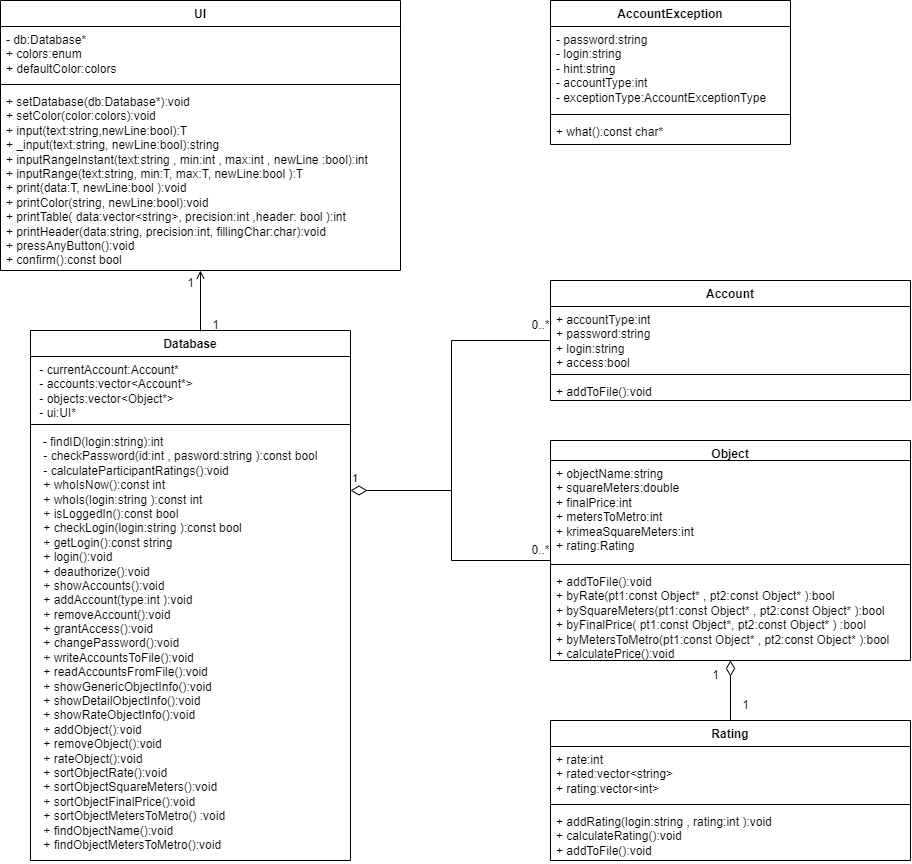

The diagram above was exported from draw.io. Its source (the exported page's mxGraphModel, read from the mxfile embedded in the PNG):
<mxGraphModel dx="1706" dy="1163" grid="1" gridSize="10" guides="1" tooltips="1" connect="1" arrows="1" fold="1" page="1" pageScale="1" pageWidth="827" pageHeight="1169" math="0" shadow="0">
  <root>
    <mxCell id="0" />
    <mxCell id="1" parent="0" />
    <mxCell id="vQUheV9bmPKhbQX3nlLI-1" value="UI" style="swimlane;fontStyle=1;align=center;verticalAlign=top;childLayout=stackLayout;horizontal=1;startSize=26;horizontalStack=0;resizeParent=1;resizeParentMax=0;resizeLast=0;collapsible=1;marginBottom=0;whiteSpace=wrap;html=1;" parent="1" vertex="1">
      <mxGeometry x="240" y="120" width="400" height="270" as="geometry">
        <mxRectangle x="640" y="120" width="50" height="30" as="alternateBounds" />
      </mxGeometry>
    </mxCell>
    <mxCell id="vQUheV9bmPKhbQX3nlLI-2" value="&lt;div&gt;- db:Database*&lt;/div&gt;&lt;div&gt;+ colors:enum&lt;/div&gt;&lt;div&gt;+ defaultColor:colors&lt;/div&gt;&lt;div&gt;&lt;br&gt;&lt;/div&gt;" style="text;strokeColor=none;fillColor=none;align=left;verticalAlign=top;spacingLeft=4;spacingRight=4;overflow=hidden;rotatable=0;points=[[0,0.5],[1,0.5]];portConstraint=eastwest;whiteSpace=wrap;html=1;" parent="vQUheV9bmPKhbQX3nlLI-1" vertex="1">
      <mxGeometry y="26" width="400" height="54" as="geometry" />
    </mxCell>
    <mxCell id="vQUheV9bmPKhbQX3nlLI-3" value="" style="line;strokeWidth=1;fillColor=none;align=left;verticalAlign=middle;spacingTop=-1;spacingLeft=3;spacingRight=3;rotatable=0;labelPosition=right;points=[];portConstraint=eastwest;strokeColor=inherit;" parent="vQUheV9bmPKhbQX3nlLI-1" vertex="1">
      <mxGeometry y="80" width="400" height="8" as="geometry" />
    </mxCell>
    <mxCell id="vQUheV9bmPKhbQX3nlLI-4" value="&lt;div&gt;+ setDatabase(db:Database*):void&lt;/div&gt;&lt;div&gt;+ setColor(color:colors):void&lt;/div&gt;&lt;div&gt;+ input(text:string,newLine:bool):T&lt;/div&gt;&lt;div&gt;+ _input(text:string, newLine:bool):string&lt;/div&gt;&lt;div&gt;+ inputRangeInstant(text:string , min:int , max:int , newLine :bool):int&lt;br&gt;+ inputRange(text:string, min:T, max:T, newLine:bool ):T&lt;br&gt;+ print(data:T, newLine:bool ):void&lt;br&gt;+ printColor(string,  newLine:bool):void&lt;br&gt;+ printTable( data:vector&amp;lt;string&amp;gt;, precision:int ,header: bool ):int&lt;br&gt;+ printHeader(data:string, precision:int, fillingChar:char):void&lt;br&gt;+ pressAnyButton():void&lt;br&gt;+ confirm():const bool&lt;br&gt;&lt;/div&gt;" style="text;strokeColor=none;fillColor=none;align=left;verticalAlign=top;spacingLeft=4;spacingRight=4;overflow=hidden;rotatable=0;points=[[0,0.5],[1,0.5]];portConstraint=eastwest;whiteSpace=wrap;html=1;" parent="vQUheV9bmPKhbQX3nlLI-1" vertex="1">
      <mxGeometry y="88" width="400" height="182" as="geometry" />
    </mxCell>
    <mxCell id="vQUheV9bmPKhbQX3nlLI-6" value="Database" style="swimlane;fontStyle=1;align=center;verticalAlign=top;childLayout=stackLayout;horizontal=1;startSize=26;horizontalStack=0;resizeParent=1;resizeParentMax=0;resizeLast=0;collapsible=1;marginBottom=0;whiteSpace=wrap;html=1;" parent="1" vertex="1">
      <mxGeometry x="270" y="450" width="320" height="530" as="geometry" />
    </mxCell>
    <mxCell id="vQUheV9bmPKhbQX3nlLI-7" value="&amp;nbsp;- currentAccount:Account*&lt;div&gt;&amp;nbsp;- accounts:vector&amp;lt;Account*&amp;gt;&lt;/div&gt;&lt;div&gt;&amp;nbsp;- objects:vector&amp;lt;Object*&amp;gt;&lt;/div&gt;&lt;div&gt;&amp;nbsp;- ui:UI*&lt;/div&gt;" style="text;strokeColor=none;fillColor=none;align=left;verticalAlign=top;spacingLeft=4;spacingRight=4;overflow=hidden;rotatable=0;points=[[0,0.5],[1,0.5]];portConstraint=eastwest;whiteSpace=wrap;html=1;" parent="vQUheV9bmPKhbQX3nlLI-6" vertex="1">
      <mxGeometry y="26" width="320" height="64" as="geometry" />
    </mxCell>
    <mxCell id="vQUheV9bmPKhbQX3nlLI-8" value="" style="line;strokeWidth=1;fillColor=none;align=left;verticalAlign=middle;spacingTop=-1;spacingLeft=3;spacingRight=3;rotatable=0;labelPosition=right;points=[];portConstraint=eastwest;strokeColor=inherit;" parent="vQUheV9bmPKhbQX3nlLI-6" vertex="1">
      <mxGeometry y="90" width="320" height="8" as="geometry" />
    </mxCell>
    <mxCell id="vQUheV9bmPKhbQX3nlLI-9" value="&amp;nbsp; - findID(login:string):int&lt;p style=&quot;margin:0px;margin-left:4px;&quot;&gt;&amp;nbsp;- checkPassword(id:int , pasword:string ):const bool&lt;/p&gt;&lt;p style=&quot;margin:0px;margin-left:4px;&quot;&gt;&amp;nbsp;- calculateParticipantRatings():void&lt;/p&gt;&lt;p style=&quot;margin:0px;margin-left:4px;&quot;&gt;&amp;nbsp;+ whoIsNow():const int&lt;/p&gt;&lt;p style=&quot;margin:0px;margin-left:4px;&quot;&gt;&amp;nbsp;+ whoIs(login:string ):const int&lt;br&gt;&lt;/p&gt;&lt;p style=&quot;margin:0px;margin-left:4px;&quot;&gt;&amp;nbsp;+ isLoggedIn():const bool&lt;/p&gt;&lt;p style=&quot;margin:0px;margin-left:4px;&quot;&gt;&amp;nbsp;+ checkLogin(login:string ):const bool&lt;/p&gt;&lt;p style=&quot;margin:0px;margin-left:4px;&quot;&gt;&amp;nbsp;+ getLogin():const string&lt;/p&gt;&lt;p style=&quot;margin:0px;margin-left:4px;&quot;&gt;&amp;nbsp;+ login():void&lt;/p&gt;&lt;p style=&quot;margin:0px;margin-left:4px;&quot;&gt;&amp;nbsp;+ deauthorize():void&lt;br&gt;&amp;nbsp;+ showAccounts():void&lt;br&gt;&amp;nbsp;+ addAccount(type:int ):void&lt;br&gt;&amp;nbsp;+  removeAccount():void&lt;br&gt;&amp;nbsp;+ grantAccess():void&lt;br&gt;&amp;nbsp;+ changePassword():void&lt;br&gt;&amp;nbsp;+ writeAccountsToFile():void&lt;br&gt;&amp;nbsp;+ readAccountsFromFile():void&lt;br&gt;&amp;nbsp;+ showGenericObjectInfo():void&lt;br&gt;&amp;nbsp;+ showDetailObjectInfo():void&lt;br&gt;&amp;nbsp;+ showRateObjectInfo():void&lt;br&gt;&amp;nbsp;+ addObject():void&lt;br&gt;&amp;nbsp;+ removeObject():void&lt;br&gt;&amp;nbsp;+ rateObject():void&lt;br&gt;&amp;nbsp;+ sortObjectRate():void&lt;br&gt;&amp;nbsp;+ sortObjectSquareMeters():void&lt;br&gt;&amp;nbsp;+ sortObjectFinalPrice():void&lt;br&gt;&amp;nbsp;+ sortObjectMetersToMetro() :void&lt;br&gt;&amp;nbsp;+ findObjectName():void&lt;br&gt;&amp;nbsp;+ findObjectMetersToMetro():void&lt;/p&gt;" style="text;strokeColor=none;fillColor=none;align=left;verticalAlign=top;spacingLeft=4;spacingRight=4;overflow=hidden;rotatable=0;points=[[0,0.5],[1,0.5]];portConstraint=eastwest;whiteSpace=wrap;html=1;" parent="vQUheV9bmPKhbQX3nlLI-6" vertex="1">
      <mxGeometry y="98" width="320" height="432" as="geometry" />
    </mxCell>
    <mxCell id="vQUheV9bmPKhbQX3nlLI-10" value="Account" style="swimlane;fontStyle=1;align=center;verticalAlign=top;childLayout=stackLayout;horizontal=1;startSize=26;horizontalStack=0;resizeParent=1;resizeParentMax=0;resizeLast=0;collapsible=1;marginBottom=0;whiteSpace=wrap;html=1;" parent="1" vertex="1">
      <mxGeometry x="790" y="400" width="360" height="120" as="geometry" />
    </mxCell>
    <mxCell id="vQUheV9bmPKhbQX3nlLI-11" value="&lt;div&gt;+ accountType:int&lt;/div&gt;&lt;div&gt;+ password:string&lt;/div&gt;&lt;div&gt;+ login:string&lt;/div&gt;&lt;div&gt;+ access:bool&lt;/div&gt;" style="text;strokeColor=none;fillColor=none;align=left;verticalAlign=top;spacingLeft=4;spacingRight=4;overflow=hidden;rotatable=0;points=[[0,0.5],[1,0.5]];portConstraint=eastwest;whiteSpace=wrap;html=1;" parent="vQUheV9bmPKhbQX3nlLI-10" vertex="1">
      <mxGeometry y="26" width="360" height="64" as="geometry" />
    </mxCell>
    <mxCell id="vQUheV9bmPKhbQX3nlLI-12" value="" style="line;strokeWidth=1;fillColor=none;align=left;verticalAlign=middle;spacingTop=-1;spacingLeft=3;spacingRight=3;rotatable=0;labelPosition=right;points=[];portConstraint=eastwest;strokeColor=inherit;" parent="vQUheV9bmPKhbQX3nlLI-10" vertex="1">
      <mxGeometry y="90" width="360" height="8" as="geometry" />
    </mxCell>
    <mxCell id="vQUheV9bmPKhbQX3nlLI-13" value="+ addToFile():void" style="text;strokeColor=none;fillColor=none;align=left;verticalAlign=top;spacingLeft=4;spacingRight=4;overflow=hidden;rotatable=0;points=[[0,0.5],[1,0.5]];portConstraint=eastwest;whiteSpace=wrap;html=1;" parent="vQUheV9bmPKhbQX3nlLI-10" vertex="1">
      <mxGeometry y="98" width="360" height="22" as="geometry" />
    </mxCell>
    <mxCell id="vQUheV9bmPKhbQX3nlLI-14" value="Object" style="swimlane;fontStyle=1;align=center;verticalAlign=top;childLayout=stackLayout;horizontal=1;startSize=20;horizontalStack=0;resizeParent=1;resizeParentMax=0;resizeLast=0;collapsible=1;marginBottom=0;whiteSpace=wrap;html=1;" parent="1" vertex="1">
      <mxGeometry x="790" y="560" width="360" height="220" as="geometry" />
    </mxCell>
    <mxCell id="vQUheV9bmPKhbQX3nlLI-15" value="&lt;div&gt;+ objectName:string&lt;/div&gt;&lt;div&gt;+ squareMeters:double&lt;/div&gt;&lt;div&gt;+ finalPrice:int&lt;/div&gt;&lt;div&gt;+ metersToMetro:int&lt;/div&gt;&lt;div&gt;+ krimeaSquareMeters:int&lt;/div&gt;&lt;div&gt;+ rating:Rating&lt;br&gt;&lt;/div&gt;&lt;div&gt;&lt;br&gt;&lt;/div&gt;" style="text;strokeColor=none;fillColor=none;align=left;verticalAlign=top;spacingLeft=4;spacingRight=4;overflow=hidden;rotatable=0;points=[[0,0.5],[1,0.5]];portConstraint=eastwest;whiteSpace=wrap;html=1;" parent="vQUheV9bmPKhbQX3nlLI-14" vertex="1">
      <mxGeometry y="20" width="360" height="100" as="geometry" />
    </mxCell>
    <mxCell id="vQUheV9bmPKhbQX3nlLI-16" value="" style="line;strokeWidth=1;fillColor=none;align=left;verticalAlign=middle;spacingTop=-1;spacingLeft=3;spacingRight=3;rotatable=0;labelPosition=right;points=[];portConstraint=eastwest;strokeColor=inherit;" parent="vQUheV9bmPKhbQX3nlLI-14" vertex="1">
      <mxGeometry y="120" width="360" height="8" as="geometry" />
    </mxCell>
    <mxCell id="vQUheV9bmPKhbQX3nlLI-17" value="&lt;div&gt;+ addToFile():void&lt;/div&gt;&lt;div&gt;+ byRate(pt1:const Object* , pt2:const Object* ):bool&lt;br&gt;+ bySquareMeters(pt1:const Object* , pt2:const Object* ):bool&lt;br&gt;+ byFinalPrice( pt1:const Object*, pt2:const Object* ) :bool&lt;br&gt;+ byMetersToMetro(pt1:const Object* , pt2:const Object* ):bool&lt;br&gt;+ calculatePrice():void&lt;br&gt;&lt;/div&gt;" style="text;strokeColor=none;fillColor=none;align=left;verticalAlign=top;spacingLeft=4;spacingRight=4;overflow=hidden;rotatable=0;points=[[0,0.5],[1,0.5]];portConstraint=eastwest;whiteSpace=wrap;html=1;" parent="vQUheV9bmPKhbQX3nlLI-14" vertex="1">
      <mxGeometry y="128" width="360" height="92" as="geometry" />
    </mxCell>
    <mxCell id="vQUheV9bmPKhbQX3nlLI-18" style="edgeStyle=orthogonalEdgeStyle;rounded=0;orthogonalLoop=1;jettySize=auto;html=1;endArrow=none;endFill=0;startArrow=open;startFill=0;" parent="1" source="vQUheV9bmPKhbQX3nlLI-4" edge="1">
      <mxGeometry relative="1" as="geometry">
        <mxPoint x="440" y="451" as="targetPoint" />
        <Array as="points">
          <mxPoint x="440" y="451" />
        </Array>
      </mxGeometry>
    </mxCell>
    <mxCell id="vQUheV9bmPKhbQX3nlLI-19" style="edgeStyle=orthogonalEdgeStyle;rounded=0;orthogonalLoop=1;jettySize=auto;html=1;endArrow=none;endFill=0;strokeWidth=1;endSize=13;" parent="1" source="vQUheV9bmPKhbQX3nlLI-15" edge="1">
      <mxGeometry relative="1" as="geometry">
        <Array as="points">
          <mxPoint x="691" y="680" />
          <mxPoint x="691" y="610" />
        </Array>
        <mxPoint x="620" y="610" as="targetPoint" />
      </mxGeometry>
    </mxCell>
    <mxCell id="vQUheV9bmPKhbQX3nlLI-20" value="1" style="text;html=1;align=center;verticalAlign=middle;resizable=0;points=[];autosize=1;strokeColor=none;fillColor=none;" parent="1" vertex="1">
      <mxGeometry x="415" y="388" width="30" height="30" as="geometry" />
    </mxCell>
    <mxCell id="vQUheV9bmPKhbQX3nlLI-21" value="1" style="text;html=1;align=center;verticalAlign=middle;resizable=0;points=[];autosize=1;strokeColor=none;fillColor=none;" parent="1" vertex="1">
      <mxGeometry x="440" y="430" width="30" height="30" as="geometry" />
    </mxCell>
    <mxCell id="vQUheV9bmPKhbQX3nlLI-22" value="0..*" style="text;html=1;align=center;verticalAlign=middle;resizable=0;points=[];autosize=1;strokeColor=none;fillColor=none;" parent="1" vertex="1">
      <mxGeometry x="760" y="430" width="40" height="30" as="geometry" />
    </mxCell>
    <mxCell id="vQUheV9bmPKhbQX3nlLI-23" value="0..*" style="text;html=1;align=center;verticalAlign=middle;resizable=0;points=[];autosize=1;strokeColor=none;fillColor=none;" parent="1" vertex="1">
      <mxGeometry x="760" y="655" width="40" height="30" as="geometry" />
    </mxCell>
    <mxCell id="vQUheV9bmPKhbQX3nlLI-25" value="Rating" style="swimlane;fontStyle=1;align=center;verticalAlign=top;childLayout=stackLayout;horizontal=1;startSize=26;horizontalStack=0;resizeParent=1;resizeParentMax=0;resizeLast=0;collapsible=1;marginBottom=0;whiteSpace=wrap;html=1;" parent="1" vertex="1">
      <mxGeometry x="790" y="840" width="360" height="140" as="geometry" />
    </mxCell>
    <mxCell id="vQUheV9bmPKhbQX3nlLI-26" value="&lt;div&gt;+ rate:int&lt;/div&gt;&lt;div&gt;+ rated:vector&amp;lt;string&amp;gt;&lt;/div&gt;+ rating:vector&amp;lt;int&amp;gt;" style="text;strokeColor=none;fillColor=none;align=left;verticalAlign=top;spacingLeft=4;spacingRight=4;overflow=hidden;rotatable=0;points=[[0,0.5],[1,0.5]];portConstraint=eastwest;whiteSpace=wrap;html=1;" parent="vQUheV9bmPKhbQX3nlLI-25" vertex="1">
      <mxGeometry y="26" width="360" height="54" as="geometry" />
    </mxCell>
    <mxCell id="vQUheV9bmPKhbQX3nlLI-27" value="" style="line;strokeWidth=1;fillColor=none;align=left;verticalAlign=middle;spacingTop=-1;spacingLeft=3;spacingRight=3;rotatable=0;labelPosition=right;points=[];portConstraint=eastwest;strokeColor=inherit;" parent="vQUheV9bmPKhbQX3nlLI-25" vertex="1">
      <mxGeometry y="80" width="360" height="8" as="geometry" />
    </mxCell>
    <mxCell id="vQUheV9bmPKhbQX3nlLI-28" value="+ addRating(login:string , rating:int ):void&lt;br&gt;&lt;div&gt;+ calculateRating():void&lt;/div&gt;&lt;div&gt;+ addToFile():void&lt;/div&gt;" style="text;strokeColor=none;fillColor=none;align=left;verticalAlign=top;spacingLeft=4;spacingRight=4;overflow=hidden;rotatable=0;points=[[0,0.5],[1,0.5]];portConstraint=eastwest;whiteSpace=wrap;html=1;" parent="vQUheV9bmPKhbQX3nlLI-25" vertex="1">
      <mxGeometry y="88" width="360" height="52" as="geometry" />
    </mxCell>
    <mxCell id="vQUheV9bmPKhbQX3nlLI-29" style="edgeStyle=orthogonalEdgeStyle;rounded=0;orthogonalLoop=1;jettySize=auto;html=1;endArrow=diamondThin;endFill=0;jumpSize=11;startSize=6;endSize=13;exitX=0.5;exitY=0;exitDx=0;exitDy=0;" parent="1" target="vQUheV9bmPKhbQX3nlLI-14" edge="1" source="vQUheV9bmPKhbQX3nlLI-25">
      <mxGeometry relative="1" as="geometry">
        <mxPoint x="1220" y="625" as="sourcePoint" />
        <mxPoint x="1190" y="670" as="targetPoint" />
        <Array as="points" />
      </mxGeometry>
    </mxCell>
    <mxCell id="vQUheV9bmPKhbQX3nlLI-30" value="1" style="text;html=1;align=center;verticalAlign=middle;resizable=0;points=[];autosize=1;strokeColor=none;fillColor=none;" parent="1" vertex="1">
      <mxGeometry x="940" y="780" width="30" height="30" as="geometry" />
    </mxCell>
    <mxCell id="vQUheV9bmPKhbQX3nlLI-31" value="1" style="text;html=1;align=center;verticalAlign=middle;resizable=0;points=[];autosize=1;strokeColor=none;fillColor=none;" parent="1" vertex="1">
      <mxGeometry x="970" y="810" width="30" height="30" as="geometry" />
    </mxCell>
    <mxCell id="vQUheV9bmPKhbQX3nlLI-33" value="AccountException" style="swimlane;fontStyle=1;align=center;verticalAlign=top;childLayout=stackLayout;horizontal=1;startSize=26;horizontalStack=0;resizeParent=1;resizeParentMax=0;resizeLast=0;collapsible=1;marginBottom=0;whiteSpace=wrap;html=1;" parent="1" vertex="1">
      <mxGeometry x="790" y="120" width="240" height="144" as="geometry" />
    </mxCell>
    <mxCell id="vQUheV9bmPKhbQX3nlLI-34" value="- password:string&lt;div&gt;- login:string&lt;br&gt;&lt;/div&gt;&lt;div&gt;- hint:string&lt;br&gt;&lt;/div&gt;&lt;div&gt;- accountType:int&lt;/div&gt;&lt;div&gt;- exceptionType:AccountExceptionType&lt;/div&gt;" style="text;strokeColor=none;fillColor=none;align=left;verticalAlign=top;spacingLeft=4;spacingRight=4;overflow=hidden;rotatable=0;points=[[0,0.5],[1,0.5]];portConstraint=eastwest;whiteSpace=wrap;html=1;" parent="vQUheV9bmPKhbQX3nlLI-33" vertex="1">
      <mxGeometry y="26" width="240" height="84" as="geometry" />
    </mxCell>
    <mxCell id="vQUheV9bmPKhbQX3nlLI-35" value="" style="line;strokeWidth=1;fillColor=none;align=left;verticalAlign=middle;spacingTop=-1;spacingLeft=3;spacingRight=3;rotatable=0;labelPosition=right;points=[];portConstraint=eastwest;strokeColor=inherit;" parent="vQUheV9bmPKhbQX3nlLI-33" vertex="1">
      <mxGeometry y="110" width="240" height="8" as="geometry" />
    </mxCell>
    <mxCell id="vQUheV9bmPKhbQX3nlLI-36" value="+ what():const char*" style="text;strokeColor=none;fillColor=none;align=left;verticalAlign=top;spacingLeft=4;spacingRight=4;overflow=hidden;rotatable=0;points=[[0,0.5],[1,0.5]];portConstraint=eastwest;whiteSpace=wrap;html=1;" parent="vQUheV9bmPKhbQX3nlLI-33" vertex="1">
      <mxGeometry y="118" width="240" height="26" as="geometry" />
    </mxCell>
    <mxCell id="GQ8znAa_G-OS0gqLLTIA-2" value="1" style="endArrow=none;html=1;endSize=12;startArrow=diamondThin;startSize=14;startFill=0;edgeStyle=orthogonalEdgeStyle;align=left;verticalAlign=bottom;rounded=0;endFill=0;" edge="1" parent="1" target="vQUheV9bmPKhbQX3nlLI-10">
      <mxGeometry x="-1" y="3" relative="1" as="geometry">
        <mxPoint x="590" y="610" as="sourcePoint" />
        <mxPoint x="750" y="500" as="targetPoint" />
        <Array as="points">
          <mxPoint x="691" y="610" />
          <mxPoint x="691" y="460" />
        </Array>
      </mxGeometry>
    </mxCell>
  </root>
</mxGraphModel>